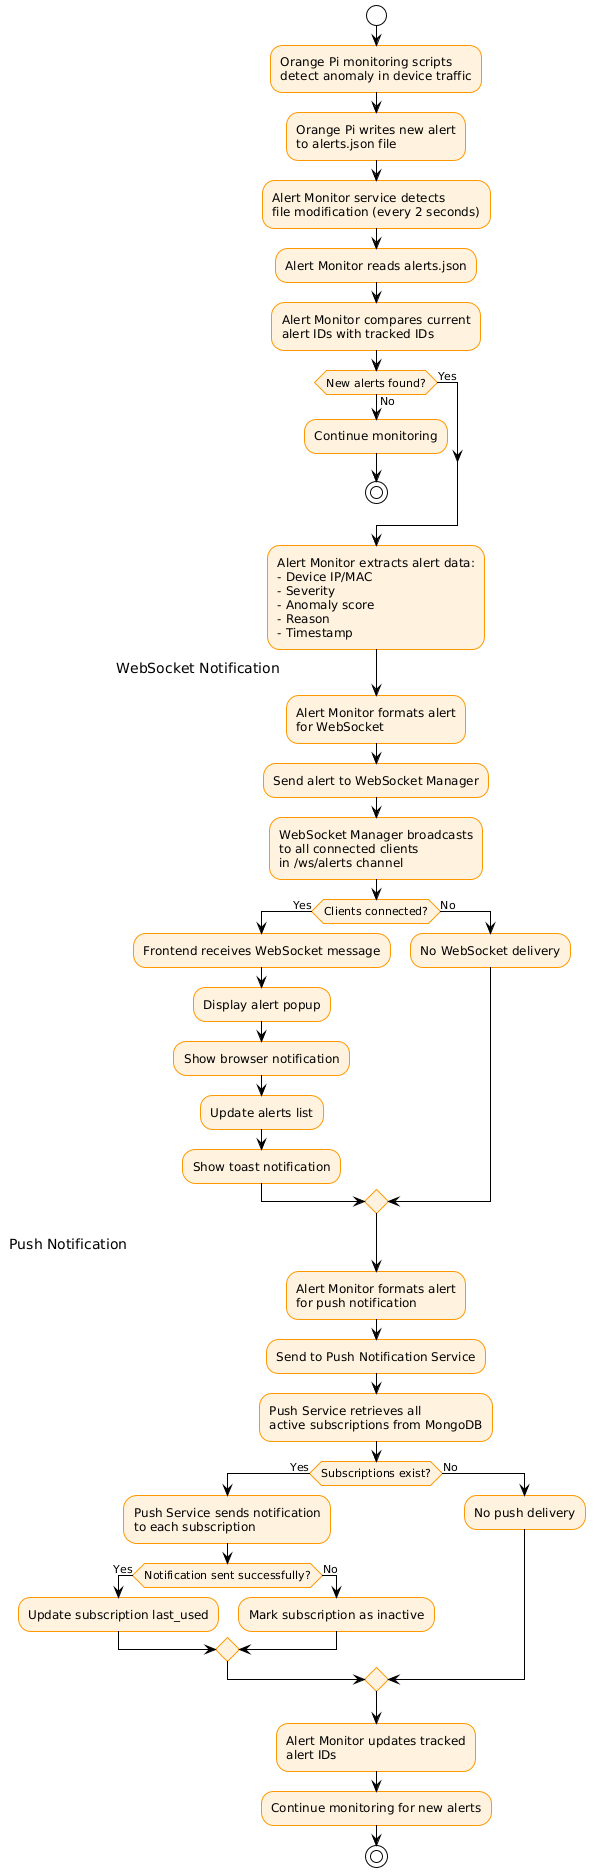

The diagram above was rendered by PlantUML. Its source (embedded in the PNG):
@startuml
!theme plain
skinparam activity {
  BackgroundColor #FFF3E0
  BorderColor #FF9800
  FontColor #000
}

start

:Orange Pi monitoring scripts
detect anomaly in device traffic;

:Orange Pi writes new alert
to alerts.json file;

:Alert Monitor service detects
file modification (every 2 seconds);

:Alert Monitor reads alerts.json;

:Alert Monitor compares current
alert IDs with tracked IDs;

if (New alerts found?) then (No)
  :Continue monitoring;
  stop
else (Yes)
endif

:Alert Monitor extracts alert data:
- Device IP/MAC
- Severity
- Anomaly score
- Reason
- Timestamp;

partition "WebSocket Notification" {
  :Alert Monitor formats alert
  for WebSocket;
  
  :Send alert to WebSocket Manager;
  
  :WebSocket Manager broadcasts
  to all connected clients
  in /ws/alerts channel;
  
  if (Clients connected?) then (Yes)
    :Frontend receives WebSocket message;
    :Display alert popup;
    :Show browser notification;
    :Update alerts list;
    :Show toast notification;
  else (No)
    :No WebSocket delivery;
  endif
}

partition "Push Notification" {
  :Alert Monitor formats alert
  for push notification;
  
  :Send to Push Notification Service;
  
  :Push Service retrieves all
  active subscriptions from MongoDB;
  
  if (Subscriptions exist?) then (Yes)
    :Push Service sends notification
    to each subscription;
    
    if (Notification sent successfully?) then (Yes)
      :Update subscription last_used;
    else (No)
      :Mark subscription as inactive;
    endif
  else (No)
    :No push delivery;
  endif
}

:Alert Monitor updates tracked
alert IDs;

:Continue monitoring for new alerts;

stop
@enduml